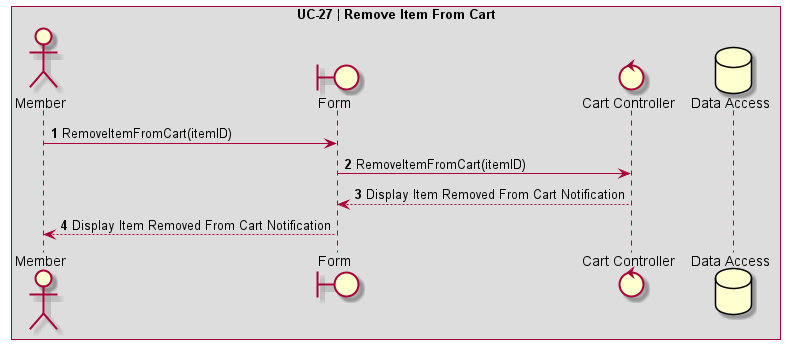

The diagram above was rendered by PlantUML. Its source (embedded in the PNG):
@startuml UC-27 | Remove Item From Cart

' Formatting
Autonumber
skinparam BoxPadding 10
skinparam ParticipantPadding 10
box "UC-27 | Remove Item From Cart"

' Actors
actor Member as "Member"
boundary Form
control CartController as "Cart Controller"
database DB as "Data Access"

' Code
Member -> Form: RemoveItemFromCart(itemID) 
Form -> CartController: RemoveItemFromCart(itemID)
CartController --> Form: Display Item Removed From Cart Notification
Form --> Member: Display Item Removed From Cart Notification
@enduml